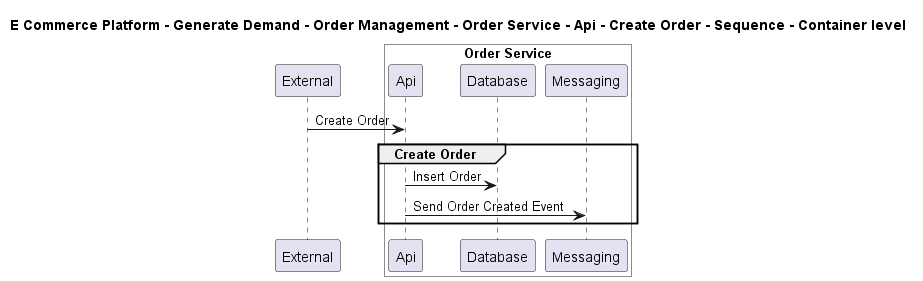

The diagram above was rendered by PlantUML. Its source (embedded in the PNG):
@startuml

title E Commerce Platform - Generate Demand - Order Management - Order Service - Api - Create Order - Sequence - Container level

participant "External" as C4InterFlow.SoftwareSystems.ExternalSystem

box "Order Service" #White
    participant "Api" as ECommercePlatform.GenerateDemand.OrderManagement.SoftwareSystems.OrderService.Containers.Api
    participant "Database" as ECommercePlatform.GenerateDemand.OrderManagement.SoftwareSystems.OrderService.Containers.Database
    participant "Messaging" as ECommercePlatform.GenerateDemand.OrderManagement.SoftwareSystems.OrderService.Containers.Messaging
end box


C4InterFlow.SoftwareSystems.ExternalSystem -> ECommercePlatform.GenerateDemand.OrderManagement.SoftwareSystems.OrderService.Containers.Api : Create Order
group Create Order
ECommercePlatform.GenerateDemand.OrderManagement.SoftwareSystems.OrderService.Containers.Api -> ECommercePlatform.GenerateDemand.OrderManagement.SoftwareSystems.OrderService.Containers.Database : Insert Order
ECommercePlatform.GenerateDemand.OrderManagement.SoftwareSystems.OrderService.Containers.Api -> ECommercePlatform.GenerateDemand.OrderManagement.SoftwareSystems.OrderService.Containers.Messaging : Send Order Created Event
end


@enduml